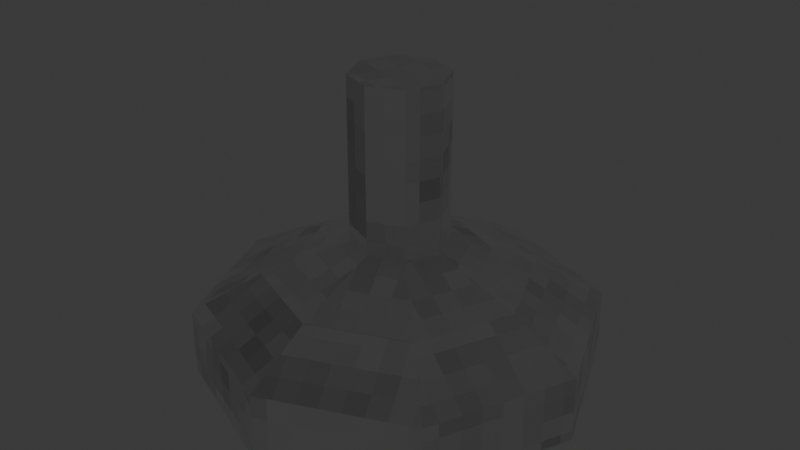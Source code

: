 # Source: industrial_hanging_lamp.blend  (saved by Blender 4.2.66; exported with 4.5.12 LTS)
import bpy
from mathutils import Matrix  # noqa: F401  (used for matrix-valued properties, if any)

bpy.ops.wm.read_factory_settings(use_empty=True)
scene = bpy.context.scene
scene.name = 'Scene'

# ---- collections
col_collection = bpy.data.collections.new('Collection'); scene.collection.children.link(col_collection)

# ---- images (referenced by path relative to the original .blend; pixels are not part of the script)
import os
ASSET_DIR = os.environ.get("B2B_ASSET_DIR", "")  # directory of the original .blend (textures are referenced by path, not embedded)
HERE = os.path.dirname(os.path.abspath(__file__))  # packed textures are extracted next to this script under _unpacked/

def load_image(name, relpath, width, height, colorspace="sRGB"):
    """Load a texture the original file referenced (path relative to the .blend, or extracted next to this script)."""
    p = next((c for c in (os.path.join(HERE, relpath), os.path.join(ASSET_DIR, relpath)) if relpath and os.path.exists(c)), "")
    if p:
        img = bpy.data.images.load(p, check_existing=True)
        img.name = name
    else:  # same state as the original file: an image datablock whose file is absent (Cycles renders it pink)
        img = bpy.data.images.new(name, width, height)
        img.source = "FILE"
        img.filepath = "//" + (relpath or name)
    img.colorspace_settings.name = colorspace
    return img
img_industrial_hanging_lamp_t = load_image('industrial_hanging_lamp_t', '_unpacked/industrial_hanging_lamp_t.acb89fa9.png', 64, 64, 'sRGB')

# ---- materials (node trees are filled in below, after node groups)
mat_aluminum_m = bpy.data.materials.new('aluminum_m')
mat_light_m = bpy.data.materials.new('light_m')

# ---- material node trees
mat_aluminum_m.use_nodes = True; mat_aluminum_m.node_tree.nodes.clear()
_N = mat_aluminum_m.node_tree.nodes; _L = mat_aluminum_m.node_tree.links
n0 = _N.new('ShaderNodeBsdfPrincipled'); n0.name = 'Principled BSDF'; n0.location = (10, 300)
n0.inputs[1].default_value = 1.0
n0.inputs[14].default_value = (0.97, 0.979, 0.988, 1.0)
n1 = _N.new('ShaderNodeOutputMaterial'); n1.name = 'Material Output'; n1.location = (300, 300)
n2 = _N.new('ShaderNodeTexImage'); n2.name = 'Image Texture'; n2.location = (-280, 275)
n2.image = img_industrial_hanging_lamp_t
n2.interpolation = 'Closest'
_L.new(n0.outputs[0], n1.inputs[0])
_L.new(n2.outputs[0], n0.inputs[0])
n1.is_active_output = True
mat_light_m.use_nodes = True; mat_light_m.node_tree.nodes.clear()
_N = mat_light_m.node_tree.nodes; _L = mat_light_m.node_tree.links
n0 = _N.new('ShaderNodeBsdfPrincipled'); n0.name = 'Principled BSDF'; n0.location = (10, 300)
n0.inputs[28].default_value = 1.0
n1 = _N.new('ShaderNodeOutputMaterial'); n1.name = 'Material Output'; n1.location = (300, 300)
n2 = _N.new('ShaderNodeTexImage'); n2.name = 'Image Texture'; n2.location = (-280, -375)
n2.image = img_industrial_hanging_lamp_t
n2.interpolation = 'Closest'
_L.new(n0.outputs[0], n1.inputs[0])
_L.new(n2.outputs[0], n0.inputs[27])
n1.is_active_output = True

# ---- world
world_world = bpy.data.worlds.new('World'); scene.world = world_world
world_world.use_nodes = True; world_world.node_tree.nodes.clear()
_N = world_world.node_tree.nodes; _L = world_world.node_tree.links
n0 = _N.new('ShaderNodeOutputWorld'); n0.name = 'World Output'; n0.location = (300, 300)
n1 = _N.new('ShaderNodeBackground'); n1.name = 'Background'; n1.location = (10, 300)
n1.inputs[0].default_value = (0.05088, 0.05088, 0.05088, 1.0)
_L.new(n1.outputs[0], n0.inputs[0])
n0.is_active_output = True
world_world.color = (0.05088, 0.05088, 0.05088)
world_world.sun_shadow_jitter_overblur = 0.0

# ---- meshes
me_cylinder = bpy.data.meshes.new('Cylinder')
me_cylinder.from_pydata([(0.0, 0.2674, -0.05), (0.0, 0.3, 0.05), (0.1891, 0.1891, -0.05), (0.2121, 0.2121, 0.05), (0.2674, 0.0, -0.05), (0.3, 0.0, 0.05), (0.1891, -0.1891, -0.05), (0.2121, -0.2121, 0.05), (0.0, -0.2674, -0.05), (0.0, -0.3, 0.05), (-0.1891, -0.1891, -0.05), (-0.2121, -0.2121, 0.05), (-0.2674, 0.0, -0.05), (-0.3, 0.0, 0.05), (-0.1891, 0.1891, -0.05), (-0.2121, 0.2121, 0.05), (0.1402, 0.1402, 0.1078), (0.0, 0.1982, 0.1078), (0.1982, 0.0, 0.1078), (0.1402, -0.1402, 0.1078), (0.0, -0.1982, 0.1078), (-0.1402, -0.1402, 0.1078), (-0.1982, 0.0, 0.1078), (-0.1402, 0.1402, 0.1078), (0.05033, 0.05033, 0.1564), (1.194e-09, 0.07118, 0.1564), (0.07118, 1.194e-09, 0.1564), (0.05033, -0.05033, 0.1564), (1.194e-09, -0.07118, 0.1564), (-0.05033, -0.05033, 0.1564), (-0.07118, 1.194e-09, 0.1564), (-0.05033, 0.05033, 0.1564), (0.05033, 0.05033, 0.4021), (1.194e-09, 0.07118, 0.4021), (0.07118, 1.194e-09, 0.4021), (0.05033, -0.05033, 0.4021), (1.194e-09, -0.07118, 0.4021), (-0.05033, -0.05033, 0.4021), (-0.07118, 1.194e-09, 0.4021), (-0.05033, 0.05033, 0.4021), (0.0, 0.3, -0.05), (0.2121, 0.2121, -0.05), (0.3, 0.0, -0.05), (0.2121, -0.2121, -0.05), (0.0, -0.3, -0.05), (-0.2121, -0.2121, -0.05), (-0.3, 0.0, -0.05), (-0.2121, 0.2121, -0.05), (0.0, 0.2674, -0.01311), (0.1891, 0.1891, -0.01311), (0.2674, 0.0, -0.01311), (0.1891, -0.1891, -0.01311), (0.0, -0.2674, -0.01311), (-0.1891, -0.1891, -0.01311), (-0.2674, 0.0, -0.01311), (-0.1891, 0.1891, -0.01311)], [], [(40, 1, 3, 41), (41, 3, 5, 42), (42, 5, 7, 43), (43, 7, 9, 44), (44, 9, 11, 45), (45, 11, 13, 46), (15, 13, 22, 23), (46, 13, 15, 47), (47, 15, 1, 40), (8, 10, 53, 52), (17, 23, 31, 25), (5, 3, 16, 18), (11, 9, 20, 21), (1, 15, 23, 17), (3, 1, 17, 16), (7, 5, 18, 19), (13, 11, 21, 22), (9, 7, 19, 20), (27, 26, 34, 35), (22, 21, 29, 30), (20, 19, 27, 28), (18, 16, 24, 26), (23, 22, 30, 31), (21, 20, 28, 29), (19, 18, 26, 27), (16, 17, 25, 24), (32, 33, 39, 38, 37, 36, 35, 34), (24, 25, 33, 32), (25, 31, 39, 33), (30, 29, 37, 38), (28, 27, 35, 36), (26, 24, 32, 34), (31, 30, 38, 39), (29, 28, 36, 37), (2, 0, 40, 41), (4, 2, 41, 42), (6, 4, 42, 43), (8, 6, 43, 44), (10, 8, 44, 45), (12, 10, 45, 46), (14, 12, 46, 47), (0, 14, 47, 40), (48, 49, 50, 51, 52, 53, 54, 55), (4, 6, 51, 50), (0, 2, 49, 48), (14, 0, 48, 55), (10, 12, 54, 53), (6, 8, 52, 51), (2, 4, 50, 49), (12, 14, 55, 54)])
me_cylinder.polygons.foreach_set('material_index', [0, 0, 0, 0, 0, 0, 0, 0, 0, 0, 0, 0, 0, 0, 0, 0, 0, 0, 0, 0, 0, 0, 0, 0, 0, 0, 0, 0, 0, 0, 0, 0, 0, 0, 0, 0, 0, 0, 0, 0, 0, 0, 1, 0, 0, 0, 0, 0, 0, 0])
_uv = me_cylinder.uv_layers.new(name='UVMap')
_uv.uv.foreach_set('vector', [0.06245, 0.125, 0.01261, 0.125, 0.01261, 0.009682, 0.06245, 0.009682, 0.08456, 0.009682, 0.1344, 0.009682, 0.1344, 0.125, 0.08456, 0.125, 0.1472, 0.07004, 0.1472, 0.0198, 0.2617, 0.0198, 0.2617, 0.07004, 0.2879, 0.06432, 0.2879, 0.01408, 0.4023, 0.01408, 0.4023, 0.06432, 0.4285, 0.05859, 0.4285, 0.008356, 0.5429, 0.008356, 0.5429, 0.05859, 0.5784, 0.009682, 0.6282, 0.009682, 0.6282, 0.125, 0.5784, 0.125, 0.7103, 0.009682, 0.7103, 0.125, 0.6552, 0.1055, 0.6552, 0.02925, 0.8398, 0.01563, 0.8398, 0.06586, 0.7254, 0.06586, 0.7254, 0.01563, 0.9804, 0.009901, 0.9804, 0.06014, 0.866, 0.06014, 0.866, 0.009901, 0.1591, 0.1875, 0.1591, 0.0847, 0.1775, 0.0847, 0.1775, 0.1875, 0.1951, 0.1609, 0.1951, 0.0847, 0.2584, 0.1091, 0.2584, 0.1365, 0.3984, 0.1508, 0.2839, 0.1508, 0.3033, 0.09539, 0.379, 0.09539, 0.539, 0.1519, 0.4246, 0.1519, 0.444, 0.09641, 0.5196, 0.09641, 0.8515, 0.1503, 0.7371, 0.1503, 0.7565, 0.09489, 0.8321, 0.09489, 0.928, 0.08781, 0.928, 0.2032, 0.873, 0.1836, 0.873, 0.1074, 0.01831, 0.1584, 0.1327, 0.1584, 0.1133, 0.2139, 0.03772, 0.2139, 0.6952, 0.2123, 0.5808, 0.2123, 0.6002, 0.1569, 0.6758, 0.1569, 0.2812, 0.2813, 0.2812, 0.1659, 0.3363, 0.1855, 0.3363, 0.2617, 0.9423, 0.08285, 0.9694, 0.08285, 0.9694, 0.2063, 0.9423, 0.2063, 0.7274, 0.239, 0.7274, 0.1628, 0.7907, 0.1872, 0.7907, 0.2146, 0.4211, 0.2547, 0.4211, 0.1784, 0.4844, 0.2029, 0.4844, 0.2302, 0.2198, 0.2097, 0.2198, 0.2859, 0.1565, 0.2615, 0.1565, 0.2341, 0.09375, 0.2904, 0.01814, 0.2904, 0.04237, 0.2266, 0.06952, 0.2266, 0.6324, 0.2253, 0.6324, 0.3015, 0.569, 0.2771, 0.569, 0.2497, 0.8775, 0.2345, 0.9531, 0.2345, 0.9289, 0.2983, 0.9017, 0.2983, 0.8125, 0.3294, 0.7369, 0.3294, 0.7611, 0.2656, 0.7883, 0.2656, 0.4244, 0.3203, 0.4244, 0.2929, 0.4436, 0.2736, 0.4707, 0.2736, 0.4899, 0.2929, 0.4899, 0.3203, 0.4707, 0.3397, 0.4436, 0.3397, 0.3509, 0.161, 0.3781, 0.161, 0.3781, 0.2844, 0.3509, 0.2844, 0.5095, 0.1766, 0.5367, 0.1766, 0.5367, 0.3, 0.5095, 0.3, 0.6562, 0.2235, 0.6834, 0.2235, 0.6834, 0.3469, 0.6562, 0.3469, 0.01801, 0.3016, 0.04516, 0.3016, 0.04516, 0.425, 0.01801, 0.425, 0.07443, 0.3016, 0.1016, 0.3016, 0.1016, 0.425, 0.07443, 0.425, 0.1237, 0.3016, 0.1508, 0.3016, 0.1508, 0.425, 0.1237, 0.425, 0.1746, 0.3399, 0.1746, 0.3125, 0.297, 0.3125, 0.297, 0.3399, 0.5245, 0.3282, 0.6265, 0.3282, 0.6327, 0.3434, 0.5183, 0.3434, 0.8722, 0.3212, 0.9742, 0.3212, 0.9804, 0.3363, 0.866, 0.3363, 0.8336, 0.3736, 0.7316, 0.3736, 0.7254, 0.3585, 0.8398, 0.3585, 0.9742, 0.3701, 0.8722, 0.3701, 0.866, 0.355, 0.9804, 0.355, 0.1691, 0.3776, 0.2711, 0.3776, 0.2773, 0.3928, 0.1629, 0.3928, 0.4117, 0.3823, 0.3097, 0.3823, 0.3035, 0.3671, 0.4179, 0.3671, 0.5523, 0.3797, 0.4503, 0.3797, 0.4441, 0.3646, 0.5585, 0.3646, 0.5909, 0.3767, 0.6929, 0.3767, 0.6992, 0.3918, 0.5847, 0.3918, 0.3846, 0.4063, 0.4866, 0.4063, 0.5587, 0.4789, 0.5587, 0.5817, 0.4866, 0.6544, 0.3846, 0.6544, 0.3125, 0.5817, 0.3125, 0.4789, 0.968, 0.4073, 0.866, 0.4073, 0.866, 0.3888, 0.968, 0.3888, 0.7493, 0.3972, 0.7493, 0.5, 0.7309, 0.5, 0.7309, 0.3972, 0.1629, 0.4139, 0.2648, 0.4139, 0.2648, 0.4324, 0.1629, 0.4324, 0.7897, 0.3972, 0.7897, 0.5, 0.7714, 0.5, 0.7714, 0.3972, 0.8125, 0.5, 0.8125, 0.3972, 0.8309, 0.3972, 0.8309, 0.5, 0.5931, 0.5156, 0.5931, 0.4128, 0.6115, 0.4128, 0.6115, 0.5156, 0.6526, 0.4128, 0.6526, 0.5156, 0.6342, 0.5156, 0.6342, 0.4128])
me_cylinder.materials.append(mat_aluminum_m)
me_cylinder.materials.append(mat_light_m)
me_cylinder.update()

# ---- objects
ob_cylinder = bpy.data.objects.new('Cylinder', me_cylinder)

# ---- transforms, parenting, visibility, modifiers, constraints
ob_cylinder.location = (0.0, 0.0, 0.0)

# ---- collection membership
col_collection.objects.link(ob_cylinder)

# ---- scene / render settings (as saved in the file)
scene.frame_start = 1; scene.frame_end = 250; scene.frame_set(1)
scene.render.engine = 'BLENDER_EEVEE_NEXT'
bpy.context.view_layer.update()

# ---- added for rendering (the .blend has no active camera): camera
cam_auto = bpy.data.cameras.new('AutoCamera')
cam_auto.lens = 50.0
cam_auto.sensor_width = 36.0
cam_auto.clip_end = 1000.0
ob_auto_camera = bpy.data.objects.new('AutoCamera', cam_auto)
scene.collection.objects.link(ob_auto_camera)
ob_auto_camera.location = (0.889553, -1.06746, 0.887682)
ob_auto_camera.rotation_euler = (1.09748, -7.21219e-08, 0.694738)
scene.camera = ob_auto_camera
bpy.context.view_layer.update()
